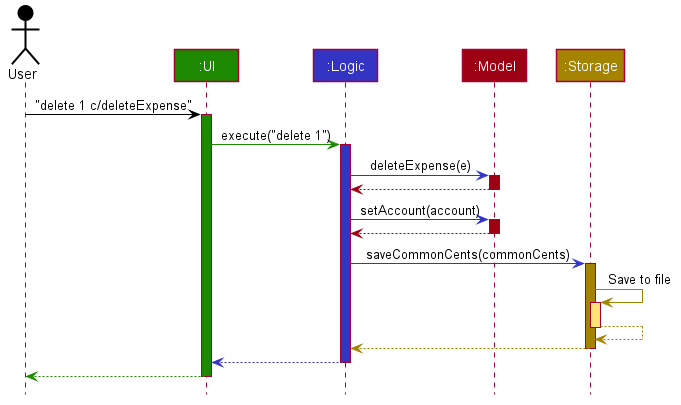

The diagram above was rendered by PlantUML. Its source (embedded in the PNG):
@startuml









skinparam BackgroundColor #FFFFFFF

skinparam Shadowing false

skinparam Class {
    FontColor #FFFFFF
    BorderThickness 1
    BorderColor #FFFFFF
    StereotypeFontColor #FFFFFF
    FontName Arial
}

skinparam Actor {
    BorderColor #000000
    Color #000000
    FontName Arial
}

skinparam Sequence {
    MessageAlign center
    BoxFontSize 15
    BoxPadding 0
    BoxFontColor #FFFFFF
    FontName Arial
}

skinparam Participant {
    FontColor #FFFFFFF
    Padding 20
}

skinparam MinClassWidth 50
skinparam ParticipantPadding 10
skinparam Shadowing false
skinparam DefaultTextAlignment center
skinparam packageStyle Rectangle

hide footbox
hide members
hide circle

Actor User as user #000000
Participant ":UI" as ui #1D8900
Participant ":Logic" as logic #3333C4
Participant ":Model" as model #9D0012
Participant ":Storage" as storage #A38300

user -[#000000]> ui : "delete 1 c/deleteExpense"
activate ui #1D8900

ui -[#1D8900]> logic : execute("delete 1")
activate logic #3333C4

logic -[#3333C4]> model : deleteExpense(e)
activate model #9D0012

model -[#9D0012]-> logic
deactivate model

logic -[#3333C4]> model : setAccount(account)
activate model #9D0012

model -[#9D0012]-> logic
deactivate model

logic -[#3333C4]> storage : saveCommonCents(commonCents)
activate storage #A38300

storage -[#A38300]> storage : Save to file
activate storage #FFE374
storage --[#A38300]> storage
deactivate storage

storage --[#A38300]> logic
deactivate storage

logic --[#3333C4]> ui
deactivate logic

ui--[#1D8900]> user
deactivate ui
@enduml